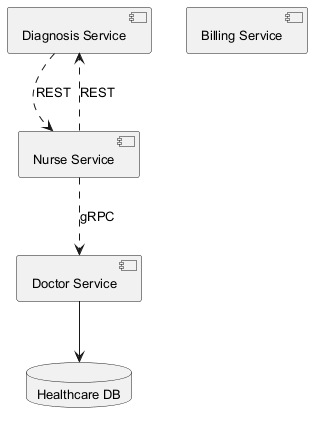

The diagram above was rendered by PlantUML. Its source (embedded in the PNG):
@startuml
skinparam backgroundColor #FFFFFF
skinparam classBackgroundColor #F1F8E9
skinparam classBorderColor #33691E
skinparam defaultFontSize 13
component "Diagnosis Service" as C_DiagnosisService
component "Billing Service" as C_BillingService
component "Nurse Service" as C_NurseService
component "Doctor Service" as C_DoctorService
database "Healthcare DB" as DB_healthcare
C_DoctorService --> DB_healthcare
C_NurseService ..> C_DiagnosisService : REST
C_DiagnosisService ..> C_NurseService : REST
C_NurseService ..> C_DoctorService : gRPC
@enduml